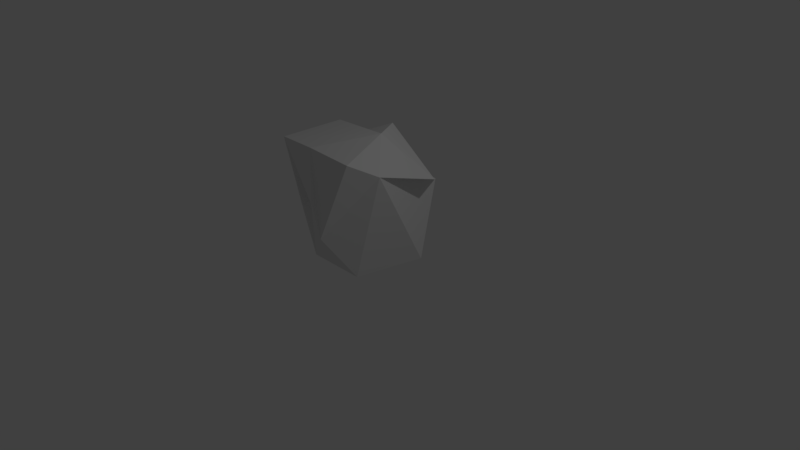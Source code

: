 # Source: Astrorode3.blend  (saved by Blender 2.79.0; exported with 4.5.12 LTS)
import bpy
from mathutils import Matrix  # noqa: F401  (used for matrix-valued properties, if any)

bpy.ops.wm.read_factory_settings(use_empty=True)
scene = bpy.context.scene
scene.name = 'Scene'

# ---- collections
col_collection_1 = bpy.data.collections.new('Collection 1'); scene.collection.children.link(col_collection_1)

# ---- materials (node trees are filled in below, after node groups)
mat_material_001 = bpy.data.materials.new('Material.001')
mat_material_001.alpha_threshold = 0.0
mat_material_001.use_transparent_shadow = False
mat_material_001.roughness = 0.5
mat_material_001.line_color = (0.0, 0.0, 0.0, 1.0)

# ---- material node trees

# ---- world
world_world = bpy.data.worlds.new('World'); scene.world = world_world
world_world.color = (0.05088, 0.05088, 0.05088)
world_world.use_sun_shadow = False
world_world.sun_shadow_jitter_overblur = 0.0
world_world.cycles.sampling_method = 'MANUAL'

# ---- cameras
cam_camera = bpy.data.cameras.new('Camera')
cam_camera.clip_end = 100.0
cam_camera.lens = 35.0
cam_camera.sensor_width = 32.0
cam_camera.sensor_height = 18.0
cam_camera.ortho_scale = 7.314
cam_camera.dof.focus_distance = 0.0
cam_camera.dof.aperture_fstop = 128.0

# ---- lights
light_lamp = bpy.data.lights.new('Lamp', 'POINT')
light_lamp.transmission_factor = 0.0
light_lamp.cutoff_distance = 30.0
light_lamp.energy = 100.0
light_lamp.shadow_buffer_clip_start = 1.001
light_lamp.shadow_soft_size = 0.1
light_lamp.shadow_maximum_resolution = 0.006
light_lamp.use_absolute_resolution = True

# ---- meshes
me_cube_001 = bpy.data.meshes.new('Cube.001')
me_cube_001.from_pydata([(-0.4752, 0.4515, 0.3693), (-1.0, -0.2839, -0.5064), (-1.0, 0.5064, -0.2505), (-1.0, 0.2505, -0.5064), (-1.0, 0.4041, 0.5064), (-1.184, 0.5499, 0.1497), (-1.0, -0.5064, 0.5037), (-1.0, -0.5037, 0.5064), (-1.0, -0.5064, 0.5037), (-0.2696, -0.6567, 0.6021), (-1.0, -0.5037, 0.5064), (0.1748, 0.07019, 0.7161), (-1.0, 0.4041, 0.5064), (-0.8807, 0.7155, 0.3094), (-0.2013, 0.6057, 0.622), (-1.0, 0.5064, -0.2505), (-0.6263, 0.6728, 0.1245), (-1.0, 0.2505, -0.5064), (-0.383, 0.3994, -0.4804), (-1.0, -0.2839, -0.5064), (-0.4069, -0.5395, -0.9249), (-0.603, -0.04449, -0.1675), (0.005513, -0.8917, 0.03048), (0.6928, -0.4254, 0.4537), (0.433, -0.6872, 0.5923), (0.6251, 0.5364, 0.1244), (0.4882, 0.4549, -1.0), (0.1898, 1.0, -0.1359), (0.2296, -0.9488, -0.3242), (0.3887, -0.5395, -0.9249), (-0.7503, -0.1301, 0.1726)], [], [(26, 29, 20, 18), (28, 24, 9, 22), (25, 27, 16, 14), (25, 14, 11), (26, 18, 16, 27), (28, 22, 20, 29), (6, 7, 30), (17, 19, 1, 3), (10, 8, 9, 11), (13, 12, 11, 14), (12, 10, 11), (17, 15, 16, 18), (15, 13, 14, 16), (21, 19, 20, 22), (8, 21, 22, 9), (19, 17, 18, 20), (23, 11, 24), (23, 25, 11), (23, 26, 27), (27, 25, 23), (23, 28, 29), (23, 24, 28), (29, 26, 23), (11, 9, 24), (15, 17, 3, 2), (12, 13, 5, 4), (13, 15, 2, 5), (8, 10, 7, 6), (10, 12, 4, 7), (2, 3, 30), (3, 1, 30), (21, 8, 30, 1, 19), (5, 2, 30), (7, 4, 30), (4, 5, 30)])
me_cube_001.materials.append(mat_material_001)
me_cube_001.use_remesh_preserve_volume = False
me_cube_001.use_remesh_preserve_attributes = False
me_cube_001.use_mirror_vertex_groups = False
me_cube_001.update()

# ---- objects
ob_lamp = bpy.data.objects.new('Lamp', light_lamp)
ob_camera = bpy.data.objects.new('Camera', cam_camera)
ob_cube = bpy.data.objects.new('Cube', me_cube_001)

# ---- transforms, parenting, visibility, modifiers, constraints
ob_lamp.location = (4.076, 1.005, 5.904)
ob_lamp.rotation_euler = (0.6503, 0.05522, 1.866)
ob_lamp.lock_rotations_4d = False
ob_lamp.empty_display_type = 'ARROWS'
ob_lamp.color = (0.0, 0.0, 0.0, 0.0)
ob_lamp.lineart.crease_threshold = 0.0
ob_camera.location = (7.481, -6.508, 5.344)
ob_camera.rotation_euler = (1.109, 0.0, 0.8149)
ob_camera.lock_rotations_4d = False
ob_camera.empty_display_type = 'ARROWS'
ob_camera.color = (0.0, 0.0, 0.0, 0.0)
ob_camera.display_type = 'WIRE'
ob_camera.lineart.crease_threshold = 0.0
ob_cube.location = (0.0, 0.0, 0.9559)
ob_cube.lock_rotations_4d = False
ob_cube.empty_display_type = 'ARROWS'
ob_cube.lineart.crease_threshold = 0.0

# ---- collection membership
col_collection_1.objects.link(ob_lamp)
col_collection_1.objects.link(ob_camera)
col_collection_1.objects.link(ob_cube)

# ---- scene / render settings (as saved in the file)
scene.camera = ob_camera
scene.frame_start = 1; scene.frame_end = 250; scene.frame_set(1)
scene.render.engine = 'BLENDER_EEVEE_NEXT'
scene.render.resolution_percentage = 50
scene.render.dither_intensity = 0.0
scene.cycles.use_denoising = False
scene.cycles.samples = 128
scene.cycles.sampling_pattern = 'TABULATED_SOBOL'
scene.cycles.use_adaptive_sampling = False
scene.cycles.use_light_tree = False
scene.cycles.blur_glossy = 0.0
scene.cycles.sample_clamp_indirect = 0.0
scene.view_settings.view_transform = 'Standard'
bpy.context.view_layer.update()
